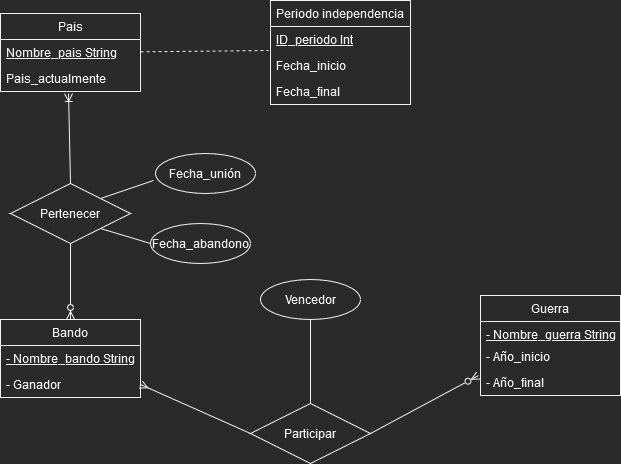

The diagram above was exported from draw.io. Its source (the exported page's mxGraphModel, read from the mxfile embedded in the PNG):
<mxGraphModel dx="2377" dy="536" grid="1" gridSize="10" guides="1" tooltips="1" connect="1" arrows="1" fold="1" page="1" pageScale="1" pageWidth="827" pageHeight="1169" math="0" shadow="0">
  <root>
    <mxCell id="0" />
    <mxCell id="1" parent="0" />
    <mxCell id="v8czvUCcuJIJxkzi8EP8-1" value="Pais" style="swimlane;fontStyle=0;childLayout=stackLayout;horizontal=1;startSize=26;fillColor=none;horizontalStack=0;resizeParent=1;resizeParentMax=0;resizeLast=0;collapsible=1;marginBottom=0;" parent="1" vertex="1">
      <mxGeometry x="-700" y="110" width="140" height="78" as="geometry" />
    </mxCell>
    <mxCell id="v8czvUCcuJIJxkzi8EP8-2" value="Nombre_pais String" style="text;strokeColor=none;fillColor=none;align=left;verticalAlign=top;spacingLeft=4;spacingRight=4;overflow=hidden;rotatable=0;points=[[0,0.5],[1,0.5]];portConstraint=eastwest;fontStyle=4" parent="v8czvUCcuJIJxkzi8EP8-1" vertex="1">
      <mxGeometry y="26" width="140" height="26" as="geometry" />
    </mxCell>
    <mxCell id="v8czvUCcuJIJxkzi8EP8-4" value="Pais_actualmente" style="text;strokeColor=none;fillColor=none;align=left;verticalAlign=top;spacingLeft=4;spacingRight=4;overflow=hidden;rotatable=0;points=[[0,0.5],[1,0.5]];portConstraint=eastwest;" parent="v8czvUCcuJIJxkzi8EP8-1" vertex="1">
      <mxGeometry y="52" width="140" height="26" as="geometry" />
    </mxCell>
    <object label="Guerra" A="a" id="v8czvUCcuJIJxkzi8EP8-5">
      <mxCell style="swimlane;fontStyle=0;childLayout=stackLayout;horizontal=1;startSize=26;fillColor=none;horizontalStack=0;resizeParent=1;resizeParentMax=0;resizeLast=0;collapsible=1;marginBottom=0;" parent="1" vertex="1">
        <mxGeometry x="-220" y="392" width="140" height="100" as="geometry" />
      </mxCell>
    </object>
    <mxCell id="v8czvUCcuJIJxkzi8EP8-8" value="- Nombre_guerra String" style="text;align=left;verticalAlign=top;spacingLeft=4;spacingRight=4;overflow=hidden;rotatable=0;points=[[0,0.5],[1,0.5]];portConstraint=eastwest;rounded=0;glass=0;fontStyle=4" parent="v8czvUCcuJIJxkzi8EP8-5" vertex="1">
      <mxGeometry y="26" width="140" height="22" as="geometry" />
    </mxCell>
    <mxCell id="v8czvUCcuJIJxkzi8EP8-6" value="- Año_inicio" style="text;strokeColor=none;fillColor=none;align=left;verticalAlign=top;spacingLeft=4;spacingRight=4;overflow=hidden;rotatable=0;points=[[0,0.5],[1,0.5]];portConstraint=eastwest;" parent="v8czvUCcuJIJxkzi8EP8-5" vertex="1">
      <mxGeometry y="48" width="140" height="26" as="geometry" />
    </mxCell>
    <mxCell id="v8czvUCcuJIJxkzi8EP8-7" value="- Año_final" style="text;strokeColor=none;fillColor=none;align=left;verticalAlign=top;spacingLeft=4;spacingRight=4;overflow=hidden;rotatable=0;points=[[0,0.5],[1,0.5]];portConstraint=eastwest;" parent="v8czvUCcuJIJxkzi8EP8-5" vertex="1">
      <mxGeometry y="74" width="140" height="26" as="geometry" />
    </mxCell>
    <mxCell id="v8czvUCcuJIJxkzi8EP8-9" style="rounded=0;orthogonalLoop=1;jettySize=auto;html=1;exitX=0.5;exitY=0;exitDx=0;exitDy=0;entryX=0.5;entryY=1;entryDx=0;entryDy=0;startArrow=ERzeroToMany;startFill=0;endArrow=none;endFill=0;" parent="1" source="v8czvUCcuJIJxkzi8EP8-10" target="v8czvUCcuJIJxkzi8EP8-14" edge="1">
      <mxGeometry relative="1" as="geometry" />
    </mxCell>
    <mxCell id="v8czvUCcuJIJxkzi8EP8-17" style="rounded=0;orthogonalLoop=1;jettySize=auto;html=1;entryX=1;entryY=0.5;entryDx=0;entryDy=0;exitX=0;exitY=0.5;exitDx=0;exitDy=0;endArrow=ERmany;endFill=0;" parent="1" source="v8czvUCcuJIJxkzi8EP8-16" target="yA8Khx9lbGA-0vAOslYS-7" edge="1">
      <mxGeometry relative="1" as="geometry">
        <mxPoint x="-430" y="390" as="sourcePoint" />
        <mxPoint x="-559.02" y="441.01199999999994" as="targetPoint" />
      </mxGeometry>
    </mxCell>
    <mxCell id="v8czvUCcuJIJxkzi8EP8-10" value="Bando" style="swimlane;fontStyle=0;childLayout=stackLayout;horizontal=1;startSize=26;fillColor=none;horizontalStack=0;resizeParent=1;resizeParentMax=0;resizeLast=0;collapsible=1;marginBottom=0;" parent="1" vertex="1">
      <mxGeometry x="-700" y="416" width="140" height="78" as="geometry" />
    </mxCell>
    <mxCell id="v8czvUCcuJIJxkzi8EP8-11" value="- Nombre_bando String" style="text;strokeColor=none;fillColor=none;align=left;verticalAlign=top;spacingLeft=4;spacingRight=4;overflow=hidden;rotatable=0;points=[[0,0.5],[1,0.5]];portConstraint=eastwest;fontStyle=4" parent="v8czvUCcuJIJxkzi8EP8-10" vertex="1">
      <mxGeometry y="26" width="140" height="26" as="geometry" />
    </mxCell>
    <mxCell id="yA8Khx9lbGA-0vAOslYS-7" value="- Ganador" style="text;strokeColor=none;fillColor=none;align=left;verticalAlign=top;spacingLeft=4;spacingRight=4;overflow=hidden;rotatable=0;points=[[0,0.5],[1,0.5]];portConstraint=eastwest;fontStyle=0" parent="v8czvUCcuJIJxkzi8EP8-10" vertex="1">
      <mxGeometry y="52" width="140" height="26" as="geometry" />
    </mxCell>
    <mxCell id="v8czvUCcuJIJxkzi8EP8-14" value="Pertenecer" style="shape=rhombus;perimeter=rhombusPerimeter;whiteSpace=wrap;html=1;align=center;" parent="1" vertex="1">
      <mxGeometry x="-690" y="280" width="120" height="60" as="geometry" />
    </mxCell>
    <mxCell id="v8czvUCcuJIJxkzi8EP8-15" value="" style="endArrow=ERoneToMany;html=1;rounded=0;exitX=0.5;exitY=0;exitDx=0;exitDy=0;endFill=0;entryX=0.486;entryY=1.077;entryDx=0;entryDy=0;entryPerimeter=0;" parent="1" source="v8czvUCcuJIJxkzi8EP8-14" target="v8czvUCcuJIJxkzi8EP8-4" edge="1">
      <mxGeometry relative="1" as="geometry">
        <mxPoint x="-780" y="380" as="sourcePoint" />
        <mxPoint x="-640" y="210" as="targetPoint" />
      </mxGeometry>
    </mxCell>
    <mxCell id="v8czvUCcuJIJxkzi8EP8-18" style="edgeStyle=none;rounded=0;orthogonalLoop=1;jettySize=auto;html=1;exitX=1;exitY=0.5;exitDx=0;exitDy=0;entryX=-0.014;entryY=0.231;entryDx=0;entryDy=0;entryPerimeter=0;endArrow=ERzeroToMany;endFill=0;" parent="1" source="v8czvUCcuJIJxkzi8EP8-16" target="v8czvUCcuJIJxkzi8EP8-7" edge="1">
      <mxGeometry relative="1" as="geometry" />
    </mxCell>
    <mxCell id="v8czvUCcuJIJxkzi8EP8-16" value="Participar" style="shape=rhombus;perimeter=rhombusPerimeter;whiteSpace=wrap;html=1;align=center;" parent="1" vertex="1">
      <mxGeometry x="-450" y="500" width="120" height="60" as="geometry" />
    </mxCell>
    <mxCell id="xNGBuq-oIuE_0c7azMHR-1" value="Periodo independencia" style="swimlane;fontStyle=0;childLayout=stackLayout;horizontal=1;startSize=26;fillColor=none;horizontalStack=0;resizeParent=1;resizeParentMax=0;resizeLast=0;collapsible=1;marginBottom=0;" parent="1" vertex="1">
      <mxGeometry x="-430" y="97" width="140" height="104" as="geometry" />
    </mxCell>
    <mxCell id="xNGBuq-oIuE_0c7azMHR-2" value="ID_periodo Int" style="text;strokeColor=none;fillColor=none;align=left;verticalAlign=top;spacingLeft=4;spacingRight=4;overflow=hidden;rotatable=0;points=[[0,0.5],[1,0.5]];portConstraint=eastwest;fontStyle=4" parent="xNGBuq-oIuE_0c7azMHR-1" vertex="1">
      <mxGeometry y="26" width="140" height="26" as="geometry" />
    </mxCell>
    <mxCell id="xNGBuq-oIuE_0c7azMHR-3" value="Fecha_inicio" style="text;strokeColor=none;fillColor=none;align=left;verticalAlign=top;spacingLeft=4;spacingRight=4;overflow=hidden;rotatable=0;points=[[0,0.5],[1,0.5]];portConstraint=eastwest;" parent="xNGBuq-oIuE_0c7azMHR-1" vertex="1">
      <mxGeometry y="52" width="140" height="26" as="geometry" />
    </mxCell>
    <mxCell id="xNGBuq-oIuE_0c7azMHR-4" value="Fecha_final" style="text;strokeColor=none;fillColor=none;align=left;verticalAlign=top;spacingLeft=4;spacingRight=4;overflow=hidden;rotatable=0;points=[[0,0.5],[1,0.5]];portConstraint=eastwest;" parent="xNGBuq-oIuE_0c7azMHR-1" vertex="1">
      <mxGeometry y="78" width="140" height="26" as="geometry" />
    </mxCell>
    <mxCell id="xNGBuq-oIuE_0c7azMHR-5" value="" style="endArrow=none;dashed=1;html=1;rounded=0;entryX=-0.014;entryY=0.923;entryDx=0;entryDy=0;entryPerimeter=0;" parent="1" source="v8czvUCcuJIJxkzi8EP8-2" target="xNGBuq-oIuE_0c7azMHR-2" edge="1">
      <mxGeometry width="50" height="50" relative="1" as="geometry">
        <mxPoint x="-559.02" y="162.98800000000006" as="sourcePoint" />
        <mxPoint x="-430" y="330" as="targetPoint" />
      </mxGeometry>
    </mxCell>
    <mxCell id="xNGBuq-oIuE_0c7azMHR-7" value="" style="endArrow=none;html=1;rounded=0;exitX=0.5;exitY=0;exitDx=0;exitDy=0;entryX=0.5;entryY=1;entryDx=0;entryDy=0;" parent="1" source="v8czvUCcuJIJxkzi8EP8-16" edge="1">
      <mxGeometry width="50" height="50" relative="1" as="geometry">
        <mxPoint x="-480" y="380" as="sourcePoint" />
        <mxPoint x="-390" y="416" as="targetPoint" />
      </mxGeometry>
    </mxCell>
    <mxCell id="xNGBuq-oIuE_0c7azMHR-10" value="Vencedor" style="ellipse;whiteSpace=wrap;html=1;align=center;" parent="1" vertex="1">
      <mxGeometry x="-440" y="376" width="100" height="40" as="geometry" />
    </mxCell>
    <mxCell id="xNGBuq-oIuE_0c7azMHR-11" value="Fecha_unión" style="ellipse;whiteSpace=wrap;html=1;align=center;" parent="1" vertex="1">
      <mxGeometry x="-545" y="250" width="100" height="40" as="geometry" />
    </mxCell>
    <mxCell id="xNGBuq-oIuE_0c7azMHR-12" value="Fecha_abandono" style="ellipse;whiteSpace=wrap;html=1;align=center;" parent="1" vertex="1">
      <mxGeometry x="-550" y="320" width="100" height="40" as="geometry" />
    </mxCell>
    <mxCell id="xNGBuq-oIuE_0c7azMHR-13" value="" style="endArrow=none;html=1;rounded=0;exitX=1;exitY=1;exitDx=0;exitDy=0;entryX=0;entryY=0.5;entryDx=0;entryDy=0;" parent="1" source="v8czvUCcuJIJxkzi8EP8-14" target="xNGBuq-oIuE_0c7azMHR-12" edge="1">
      <mxGeometry width="50" height="50" relative="1" as="geometry">
        <mxPoint x="-480" y="380" as="sourcePoint" />
        <mxPoint x="-430" y="330" as="targetPoint" />
      </mxGeometry>
    </mxCell>
    <mxCell id="xNGBuq-oIuE_0c7azMHR-14" value="" style="endArrow=none;html=1;rounded=0;exitX=1;exitY=0;exitDx=0;exitDy=0;entryX=-0.02;entryY=0.675;entryDx=0;entryDy=0;entryPerimeter=0;" parent="1" source="v8czvUCcuJIJxkzi8EP8-14" target="xNGBuq-oIuE_0c7azMHR-11" edge="1">
      <mxGeometry width="50" height="50" relative="1" as="geometry">
        <mxPoint x="-590" y="335" as="sourcePoint" />
        <mxPoint x="-530" y="350" as="targetPoint" />
      </mxGeometry>
    </mxCell>
  </root>
</mxGraphModel>